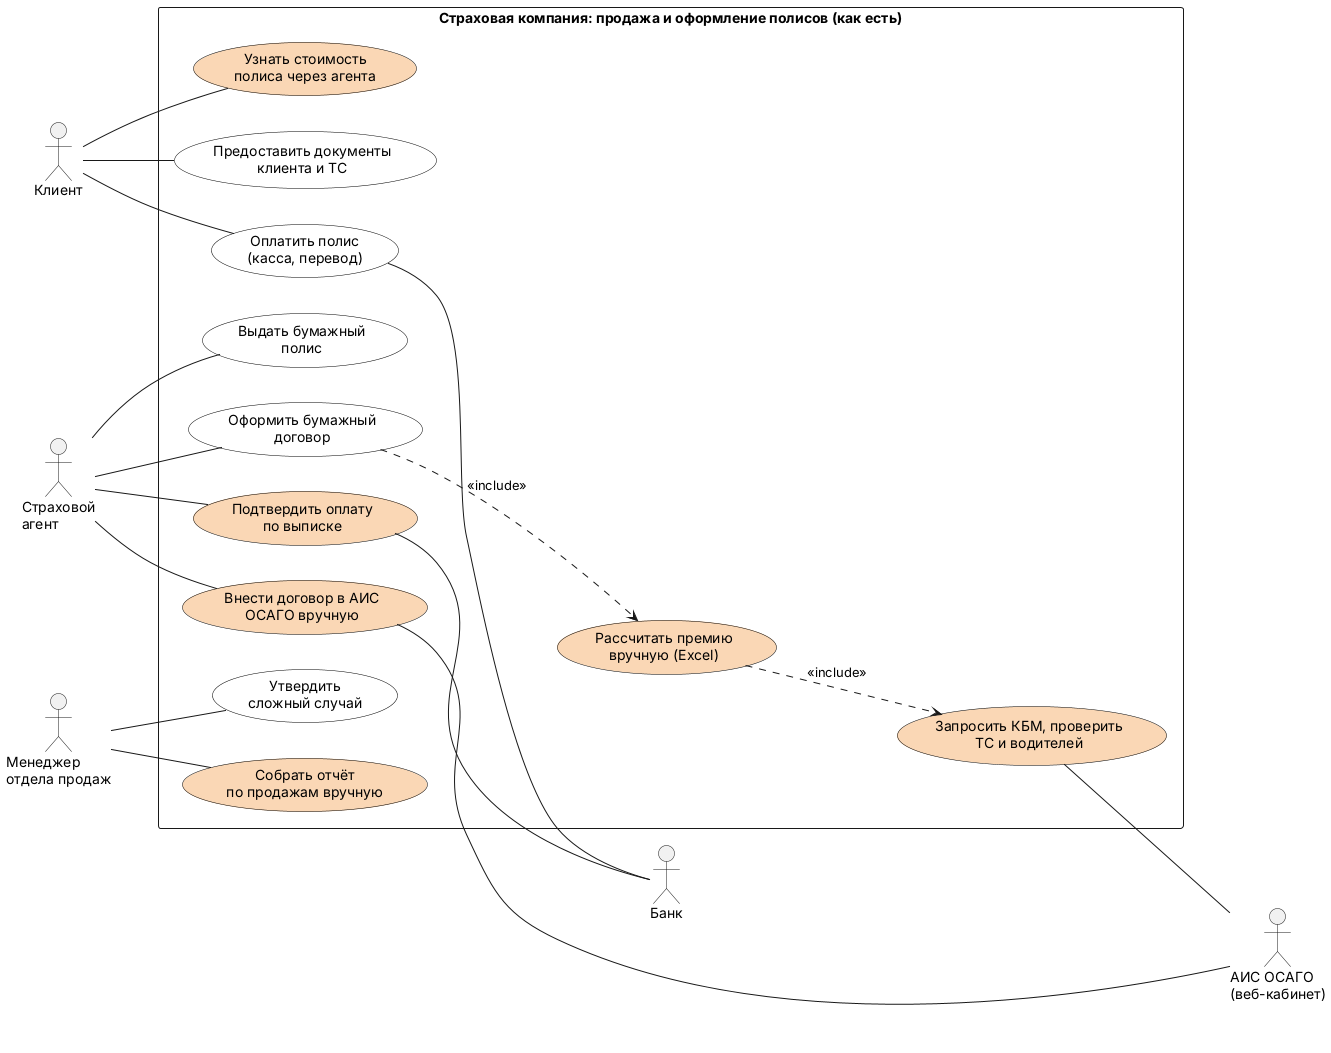

The diagram above was rendered by PlantUML. Its source (embedded in the PNG):
@startuml
left to right direction
skinparam shadowing false
skinparam usecase {
  BackgroundColor white
  BorderColor black
}
actor "Клиент" as C
actor "Страховой\nагент" as AG
actor "Менеджер\nотдела продаж" as M
rectangle "Страховая компания: продажа и оформление полисов (как есть)" {
  usecase "Узнать стоимость\nполиса через агента" as U1 #FAD7B5
  usecase "Предоставить документы\nклиента и ТС" as U2
  usecase "Оплатить полис\n(касса, перевод)" as U6
  usecase "Подтвердить оплату\nпо выписке" as U7 #FAD7B5
  usecase "Оформить бумажный\nдоговор" as U5
  usecase "Рассчитать премию\nвручную (Excel)" as U3 #FAD7B5
  usecase "Запросить КБМ, проверить\nТС и водителей" as U4 #FAD7B5
  usecase "Внести договор в АИС\nОСАГО вручную" as U8 #FAD7B5
  usecase "Выдать бумажный\nполис" as U9
  usecase "Собрать отчёт\nпо продажам вручную" as U10 #FAD7B5
  usecase "Утвердить\nсложный случай" as U11
}
actor "Банк" as BANK
actor "АИС ОСАГО\n(веб-кабинет)" as AIS
C -- U1
C -- U2
C -- U6
AG -- U7
AG -- U5
AG -- U8
AG -- U9
M -- U10
M -- U11
U6 -- BANK
U7 -- BANK
U4 -- AIS
U8 -- AIS
U5 ..> U3 : <<include>>
U3 ..> U4 : <<include>>
@enduml